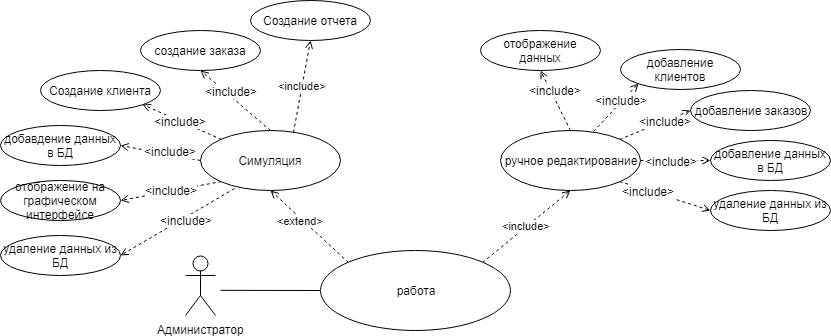

The diagram above was exported from draw.io. Its source (the exported page's mxGraphModel, read from the mxfile embedded in the PNG):
<mxGraphModel dx="1099" dy="1804" grid="1" gridSize="10" guides="1" tooltips="1" connect="1" arrows="1" fold="1" page="1" pageScale="1" pageWidth="827" pageHeight="1169" math="0" shadow="0">
  <root>
    <mxCell id="0" />
    <mxCell id="1" parent="0" />
    <mxCell id="E0riAGZpTNt3vsOoU0Ip-1" value="Администратор" style="shape=umlActor;verticalLabelPosition=bottom;labelBackgroundColor=#ffffff;verticalAlign=top;html=1;outlineConnect=0;" parent="1" vertex="1">
      <mxGeometry x="145" y="225" width="30" height="60" as="geometry" />
    </mxCell>
    <mxCell id="E0riAGZpTNt3vsOoU0Ip-5" value="&amp;lt;extend&amp;gt;" style="rounded=0;orthogonalLoop=1;jettySize=auto;html=1;exitX=0;exitY=0;exitDx=0;exitDy=0;entryX=0.5;entryY=1;entryDx=0;entryDy=0;dashed=1;endArrow=open;endFill=0;" parent="1" source="E0riAGZpTNt3vsOoU0Ip-2" target="E0riAGZpTNt3vsOoU0Ip-3" edge="1">
      <mxGeometry x="0.1996" y="2" relative="1" as="geometry">
        <mxPoint as="offset" />
      </mxGeometry>
    </mxCell>
    <mxCell id="E0riAGZpTNt3vsOoU0Ip-6" value="&amp;lt;include&amp;gt;" style="edgeStyle=none;rounded=0;orthogonalLoop=1;jettySize=auto;html=1;exitX=1;exitY=0;exitDx=0;exitDy=0;entryX=0.5;entryY=1;entryDx=0;entryDy=0;dashed=1;endArrow=open;endFill=0;" parent="1" source="E0riAGZpTNt3vsOoU0Ip-2" target="E0riAGZpTNt3vsOoU0Ip-4" edge="1">
      <mxGeometry relative="1" as="geometry" />
    </mxCell>
    <mxCell id="Ps-kt5rOFWPF9MWSKynB-7" style="edgeStyle=none;rounded=0;orthogonalLoop=1;jettySize=auto;html=1;exitX=0;exitY=0.5;exitDx=0;exitDy=0;endArrow=none;endFill=0;" parent="1" source="E0riAGZpTNt3vsOoU0Ip-2" edge="1">
      <mxGeometry relative="1" as="geometry">
        <mxPoint x="180.00000000000023" y="259.8333333333335" as="targetPoint" />
      </mxGeometry>
    </mxCell>
    <mxCell id="E0riAGZpTNt3vsOoU0Ip-2" value="работа" style="ellipse;whiteSpace=wrap;html=1;" parent="1" vertex="1">
      <mxGeometry x="280" y="220" width="190" height="80" as="geometry" />
    </mxCell>
    <mxCell id="E0riAGZpTNt3vsOoU0Ip-11" style="edgeStyle=none;rounded=0;orthogonalLoop=1;jettySize=auto;html=1;exitX=0.5;exitY=0;exitDx=0;exitDy=0;entryX=0.5;entryY=1;entryDx=0;entryDy=0;dashed=1;endArrow=open;endFill=0;" parent="1" source="E0riAGZpTNt3vsOoU0Ip-3" target="E0riAGZpTNt3vsOoU0Ip-8" edge="1">
      <mxGeometry relative="1" as="geometry" />
    </mxCell>
    <mxCell id="zWdngpguOJGt9jL4MCFT-7" value="&lt;span&gt;&amp;lt;include&amp;gt;&lt;/span&gt;" style="text;html=1;resizable=0;points=[];align=center;verticalAlign=middle;labelBackgroundColor=#ffffff;" parent="E0riAGZpTNt3vsOoU0Ip-11" vertex="1" connectable="0">
      <mxGeometry x="0.4824" y="3" relative="1" as="geometry">
        <mxPoint x="14" y="2.5" as="offset" />
      </mxGeometry>
    </mxCell>
    <mxCell id="E0riAGZpTNt3vsOoU0Ip-12" style="edgeStyle=none;rounded=0;orthogonalLoop=1;jettySize=auto;html=1;exitX=0;exitY=0;exitDx=0;exitDy=0;entryX=1;entryY=1;entryDx=0;entryDy=0;dashed=1;endArrow=open;endFill=0;" parent="1" source="E0riAGZpTNt3vsOoU0Ip-3" target="E0riAGZpTNt3vsOoU0Ip-7" edge="1">
      <mxGeometry relative="1" as="geometry" />
    </mxCell>
    <mxCell id="zWdngpguOJGt9jL4MCFT-8" value="&lt;span&gt;&amp;lt;include&amp;gt;&lt;/span&gt;" style="text;html=1;resizable=0;points=[];align=center;verticalAlign=middle;labelBackgroundColor=#ffffff;" parent="E0riAGZpTNt3vsOoU0Ip-12" vertex="1" connectable="0">
      <mxGeometry x="-0.262" y="2" relative="1" as="geometry">
        <mxPoint x="-11" y="-7.5" as="offset" />
      </mxGeometry>
    </mxCell>
    <mxCell id="E0riAGZpTNt3vsOoU0Ip-13" style="edgeStyle=none;rounded=0;orthogonalLoop=1;jettySize=auto;html=1;exitX=0;exitY=0.5;exitDx=0;exitDy=0;entryX=1;entryY=0.5;entryDx=0;entryDy=0;dashed=1;endArrow=open;endFill=0;" parent="1" source="E0riAGZpTNt3vsOoU0Ip-3" target="E0riAGZpTNt3vsOoU0Ip-10" edge="1">
      <mxGeometry relative="1" as="geometry" />
    </mxCell>
    <mxCell id="zWdngpguOJGt9jL4MCFT-9" value="&lt;span&gt;&amp;lt;include&amp;gt;&lt;/span&gt;" style="text;html=1;resizable=0;points=[];align=center;verticalAlign=middle;labelBackgroundColor=#ffffff;" parent="E0riAGZpTNt3vsOoU0Ip-13" vertex="1" connectable="0">
      <mxGeometry x="-0.4445" y="4" relative="1" as="geometry">
        <mxPoint x="-7" y="-9.5" as="offset" />
      </mxGeometry>
    </mxCell>
    <mxCell id="E0riAGZpTNt3vsOoU0Ip-14" style="edgeStyle=none;rounded=0;orthogonalLoop=1;jettySize=auto;html=1;exitX=0;exitY=1;exitDx=0;exitDy=0;entryX=1;entryY=0.5;entryDx=0;entryDy=0;dashed=1;endArrow=open;endFill=0;" parent="1" source="E0riAGZpTNt3vsOoU0Ip-3" target="E0riAGZpTNt3vsOoU0Ip-9" edge="1">
      <mxGeometry relative="1" as="geometry" />
    </mxCell>
    <mxCell id="zWdngpguOJGt9jL4MCFT-11" value="&lt;span&gt;&amp;lt;include&amp;gt;&lt;/span&gt;" style="text;html=1;resizable=0;points=[];align=center;verticalAlign=middle;labelBackgroundColor=#ffffff;" parent="E0riAGZpTNt3vsOoU0Ip-14" vertex="1" connectable="0">
      <mxGeometry x="-0.3756" relative="1" as="geometry">
        <mxPoint x="-19" y="3" as="offset" />
      </mxGeometry>
    </mxCell>
    <mxCell id="E0riAGZpTNt3vsOoU0Ip-21" style="edgeStyle=none;rounded=0;orthogonalLoop=1;jettySize=auto;html=1;exitX=0.241;exitY=0.962;exitDx=0;exitDy=0;entryX=1;entryY=0.5;entryDx=0;entryDy=0;dashed=1;exitPerimeter=0;endArrow=open;endFill=0;" parent="1" source="E0riAGZpTNt3vsOoU0Ip-3" target="E0riAGZpTNt3vsOoU0Ip-20" edge="1">
      <mxGeometry relative="1" as="geometry" />
    </mxCell>
    <mxCell id="zWdngpguOJGt9jL4MCFT-12" value="&lt;span&gt;&amp;lt;include&amp;gt;&lt;/span&gt;" style="text;html=1;resizable=0;points=[];align=center;verticalAlign=middle;labelBackgroundColor=#ffffff;" parent="E0riAGZpTNt3vsOoU0Ip-21" vertex="1" connectable="0">
      <mxGeometry x="-0.4337" relative="1" as="geometry">
        <mxPoint x="-16.5" y="13" as="offset" />
      </mxGeometry>
    </mxCell>
    <mxCell id="jiWc4AYlTiBjuWdfR70G-2" value="&amp;lt;include&amp;gt;" style="rounded=0;orthogonalLoop=1;jettySize=auto;html=1;exitX=0.662;exitY=0.033;exitDx=0;exitDy=0;entryX=0.5;entryY=1;entryDx=0;entryDy=0;dashed=1;endArrow=open;endFill=0;exitPerimeter=0;" edge="1" parent="1" source="E0riAGZpTNt3vsOoU0Ip-3" target="jiWc4AYlTiBjuWdfR70G-1">
      <mxGeometry relative="1" as="geometry" />
    </mxCell>
    <mxCell id="E0riAGZpTNt3vsOoU0Ip-3" value="Симуляция" style="ellipse;whiteSpace=wrap;html=1;" parent="1" vertex="1">
      <mxGeometry x="160" y="100" width="140" height="60" as="geometry" />
    </mxCell>
    <mxCell id="Ps-kt5rOFWPF9MWSKynB-2" style="rounded=0;orthogonalLoop=1;jettySize=auto;html=1;exitX=1;exitY=1;exitDx=0;exitDy=0;entryX=0;entryY=0.5;entryDx=0;entryDy=0;dashed=1;endArrow=open;endFill=0;" parent="1" source="E0riAGZpTNt3vsOoU0Ip-4" target="E0riAGZpTNt3vsOoU0Ip-19" edge="1">
      <mxGeometry relative="1" as="geometry" />
    </mxCell>
    <mxCell id="zWdngpguOJGt9jL4MCFT-6" value="&lt;span&gt;&amp;lt;include&amp;gt;&lt;/span&gt;" style="text;html=1;resizable=0;points=[];align=center;verticalAlign=middle;labelBackgroundColor=#ffffff;" parent="Ps-kt5rOFWPF9MWSKynB-2" vertex="1" connectable="0">
      <mxGeometry x="-0.3642" relative="1" as="geometry">
        <mxPoint as="offset" />
      </mxGeometry>
    </mxCell>
    <mxCell id="Ps-kt5rOFWPF9MWSKynB-3" style="edgeStyle=none;rounded=0;orthogonalLoop=1;jettySize=auto;html=1;exitX=1;exitY=0.5;exitDx=0;exitDy=0;entryX=0;entryY=0.5;entryDx=0;entryDy=0;dashed=1;endArrow=open;endFill=0;" parent="1" source="E0riAGZpTNt3vsOoU0Ip-4" target="E0riAGZpTNt3vsOoU0Ip-18" edge="1">
      <mxGeometry relative="1" as="geometry" />
    </mxCell>
    <mxCell id="zWdngpguOJGt9jL4MCFT-5" value="&lt;span&gt;&amp;lt;include&amp;gt;&lt;/span&gt;" style="text;html=1;resizable=0;points=[];align=center;verticalAlign=middle;labelBackgroundColor=#ffffff;" parent="Ps-kt5rOFWPF9MWSKynB-3" vertex="1" connectable="0">
      <mxGeometry x="-0.4" y="-1" relative="1" as="geometry">
        <mxPoint x="9" y="-1" as="offset" />
      </mxGeometry>
    </mxCell>
    <mxCell id="Ps-kt5rOFWPF9MWSKynB-4" style="edgeStyle=none;rounded=0;orthogonalLoop=1;jettySize=auto;html=1;exitX=1;exitY=0;exitDx=0;exitDy=0;entryX=0;entryY=0.5;entryDx=0;entryDy=0;dashed=1;endArrow=open;endFill=0;" parent="1" source="E0riAGZpTNt3vsOoU0Ip-4" target="E0riAGZpTNt3vsOoU0Ip-17" edge="1">
      <mxGeometry relative="1" as="geometry" />
    </mxCell>
    <mxCell id="zWdngpguOJGt9jL4MCFT-4" value="&lt;span&gt;&amp;lt;include&amp;gt;&lt;/span&gt;" style="text;html=1;resizable=0;points=[];align=center;verticalAlign=middle;labelBackgroundColor=#ffffff;" parent="Ps-kt5rOFWPF9MWSKynB-4" vertex="1" connectable="0">
      <mxGeometry x="0.2639" relative="1" as="geometry">
        <mxPoint x="1" as="offset" />
      </mxGeometry>
    </mxCell>
    <mxCell id="Ps-kt5rOFWPF9MWSKynB-5" style="edgeStyle=none;rounded=0;orthogonalLoop=1;jettySize=auto;html=1;exitX=0.664;exitY=0.017;exitDx=0;exitDy=0;entryX=0;entryY=1;entryDx=0;entryDy=0;dashed=1;exitPerimeter=0;endArrow=open;endFill=0;" parent="1" source="E0riAGZpTNt3vsOoU0Ip-4" target="E0riAGZpTNt3vsOoU0Ip-16" edge="1">
      <mxGeometry relative="1" as="geometry" />
    </mxCell>
    <mxCell id="zWdngpguOJGt9jL4MCFT-3" value="&lt;span&gt;&amp;lt;include&amp;gt;&lt;/span&gt;" style="text;html=1;resizable=0;points=[];align=center;verticalAlign=middle;labelBackgroundColor=#ffffff;" parent="Ps-kt5rOFWPF9MWSKynB-5" vertex="1" connectable="0">
      <mxGeometry x="-0.3999" y="-2" relative="1" as="geometry">
        <mxPoint x="12.5" y="-18" as="offset" />
      </mxGeometry>
    </mxCell>
    <mxCell id="Ps-kt5rOFWPF9MWSKynB-6" style="edgeStyle=none;rounded=0;orthogonalLoop=1;jettySize=auto;html=1;exitX=0.5;exitY=0;exitDx=0;exitDy=0;entryX=0.5;entryY=1;entryDx=0;entryDy=0;dashed=1;endArrow=open;endFill=0;" parent="1" source="E0riAGZpTNt3vsOoU0Ip-4" target="E0riAGZpTNt3vsOoU0Ip-15" edge="1">
      <mxGeometry relative="1" as="geometry" />
    </mxCell>
    <mxCell id="zWdngpguOJGt9jL4MCFT-1" value="&lt;span&gt;&amp;lt;include&amp;gt;&lt;/span&gt;" style="text;html=1;resizable=0;points=[];align=center;verticalAlign=middle;labelBackgroundColor=#ffffff;" parent="Ps-kt5rOFWPF9MWSKynB-6" vertex="1" connectable="0">
      <mxGeometry x="0.2857" y="-4" relative="1" as="geometry">
        <mxPoint as="offset" />
      </mxGeometry>
    </mxCell>
    <mxCell id="E0riAGZpTNt3vsOoU0Ip-4" value="ручное редактирование" style="ellipse;whiteSpace=wrap;html=1;" parent="1" vertex="1">
      <mxGeometry x="460" y="100" width="140" height="60" as="geometry" />
    </mxCell>
    <mxCell id="E0riAGZpTNt3vsOoU0Ip-7" value="Создание клиента" style="ellipse;whiteSpace=wrap;html=1;" parent="1" vertex="1">
      <mxGeometry y="40" width="120" height="40" as="geometry" />
    </mxCell>
    <mxCell id="E0riAGZpTNt3vsOoU0Ip-8" value="создание заказа" style="ellipse;whiteSpace=wrap;html=1;" parent="1" vertex="1">
      <mxGeometry x="100" width="120" height="40" as="geometry" />
    </mxCell>
    <mxCell id="E0riAGZpTNt3vsOoU0Ip-9" value="отображение на графическом интерфейсе" style="ellipse;whiteSpace=wrap;html=1;" parent="1" vertex="1">
      <mxGeometry x="-40" y="150" width="120" height="40" as="geometry" />
    </mxCell>
    <mxCell id="E0riAGZpTNt3vsOoU0Ip-10" value="добавдение данных в БД" style="ellipse;whiteSpace=wrap;html=1;" parent="1" vertex="1">
      <mxGeometry x="-40" y="95" width="120" height="40" as="geometry" />
    </mxCell>
    <mxCell id="E0riAGZpTNt3vsOoU0Ip-15" value="отображение данных" style="ellipse;whiteSpace=wrap;html=1;" parent="1" vertex="1">
      <mxGeometry x="440" width="120" height="40" as="geometry" />
    </mxCell>
    <mxCell id="E0riAGZpTNt3vsOoU0Ip-16" value="добавление клиентов" style="ellipse;whiteSpace=wrap;html=1;" parent="1" vertex="1">
      <mxGeometry x="580" y="19" width="120" height="40" as="geometry" />
    </mxCell>
    <mxCell id="E0riAGZpTNt3vsOoU0Ip-17" value="добавление заказов" style="ellipse;whiteSpace=wrap;html=1;" parent="1" vertex="1">
      <mxGeometry x="650" y="60" width="120" height="40" as="geometry" />
    </mxCell>
    <mxCell id="E0riAGZpTNt3vsOoU0Ip-18" value="добавление данных в БД" style="ellipse;whiteSpace=wrap;html=1;" parent="1" vertex="1">
      <mxGeometry x="670" y="110" width="120" height="40" as="geometry" />
    </mxCell>
    <mxCell id="E0riAGZpTNt3vsOoU0Ip-19" value="удаление данных из БД" style="ellipse;whiteSpace=wrap;html=1;" parent="1" vertex="1">
      <mxGeometry x="670" y="160" width="120" height="40" as="geometry" />
    </mxCell>
    <mxCell id="E0riAGZpTNt3vsOoU0Ip-20" value="удаление данных из БД" style="ellipse;whiteSpace=wrap;html=1;" parent="1" vertex="1">
      <mxGeometry x="-39.85294117647061" y="205" width="120" height="40" as="geometry" />
    </mxCell>
    <mxCell id="jiWc4AYlTiBjuWdfR70G-1" value="Создание отчета" style="ellipse;whiteSpace=wrap;html=1;" vertex="1" parent="1">
      <mxGeometry x="210" y="-30" width="120" height="40" as="geometry" />
    </mxCell>
  </root>
</mxGraphModel>